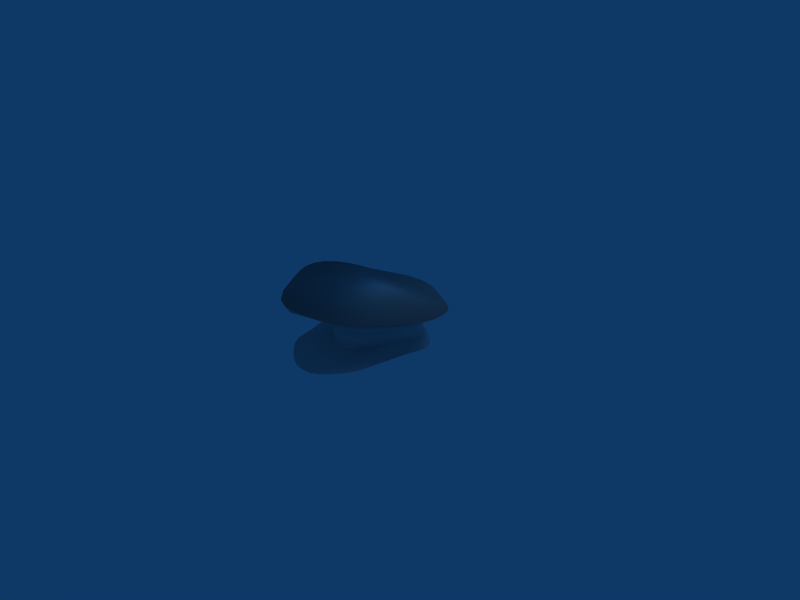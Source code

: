 # Source: Cap.blend  (saved by Blender 2.49.2; exported with 4.5.12 LTS)
import bpy
from mathutils import Matrix  # noqa: F401  (used for matrix-valued properties, if any)

bpy.ops.wm.read_factory_settings(use_empty=True)
scene = bpy.context.scene
scene.name = 'Scene'

# ---- collections
col_collection_1 = bpy.data.collections.new('Collection 1'); scene.collection.children.link(col_collection_1)

# ---- world
world_world = bpy.data.worlds.new('World'); scene.world = world_world
world_world.color = (0.05656, 0.2208, 0.4)
world_world.use_sun_shadow = False
world_world.sun_shadow_jitter_overblur = 0.0
world_world.cycles.sampling_method = 'MANUAL'
world_world.cycles.sample_map_resolution = 256

# ---- cameras
cam_camera = bpy.data.cameras.new('Camera')
cam_camera.passepartout_alpha = 0.2
cam_camera.clip_end = 100.0
cam_camera.lens = 35.0
cam_camera.ortho_scale = 7.314
cam_camera.show_passepartout = False
cam_camera.show_safe_areas = True
cam_camera.dof.focus_distance = 0.0
cam_camera.dof.aperture_fstop = 128.0

# ---- lights
light_spot = bpy.data.lights.new('Spot', 'POINT')
light_spot.transmission_factor = 0.0
light_spot.cutoff_distance = 30.0
light_spot.energy = 100.0
light_spot.shadow_buffer_clip_start = 1.001
light_spot.shadow_soft_size = 1.0
light_spot.shadow_maximum_resolution = 0.006
light_spot.use_absolute_resolution = True
light_spot.cycles.use_multiple_importance_sampling = False

# ---- meshes
me_cylinder = bpy.data.meshes.new('Cylinder')
me_cylinder.from_pydata([(0.4913, 0.4398, 0.1159), (0.5688, 0.3498, 0.1273), (0.614, 0.2543, 0.1543), (0.6268, 0.1503, 0.1897), (0.5963, 0.03372, 0.2255), (0.5463, -0.09661, 0.2459), (0.4929, -0.2435, 0.2388), (0.4331, -0.3871, 0.2213), (0.367, -0.5016, 0.2091), (0.2896, -0.5742, 0.2125), (0.2, -0.6147, 0.2285), (0.09926, -0.6283, 0.255), (-8.845e-08, -0.6289, 0.27), (-0.09926, -0.6283, 0.255), (-0.2, -0.6147, 0.2285), (-0.2896, -0.5742, 0.2125), (-0.367, -0.5016, 0.2091), (-0.4331, -0.3871, 0.2213), (-0.4929, -0.2435, 0.2388), (-0.5463, -0.09661, 0.2459), (-0.5963, 0.03372, 0.2255), (-0.6268, 0.1503, 0.1897), (-0.614, 0.2543, 0.1543), (-0.5688, 0.3498, 0.1273), (-0.4913, 0.4398, 0.1159), (-0.3921, 0.5215, 0.111), (-0.2761, 0.5917, 0.1097), (-0.1453, 0.6447, 0.1095), (1.332e-06, 0.6661, 0.1098), (0.1453, 0.6447, 0.1095), (0.2761, 0.5917, 0.1097), (0.3921, 0.5215, 0.111), (0.7605, 0.6018, 0.4754), (0.9078, 0.5058, 0.5079), (1.055, 0.3816, 0.5456), (1.174, 0.2338, 0.5816), (1.247, 0.07025, 0.6119), (1.274, -0.1035, 0.6287), (1.246, -0.2833, 0.641), (1.16, -0.4656, 0.6473), (1.008, -0.688, 0.6555), (0.7246, -1.062, 0.6834), (0.4064, -1.326, 0.7363), (0.1748, -1.423, 0.7565), (8.669e-07, -1.462, 0.744), (-0.1748, -1.423, 0.7565), (-0.4064, -1.326, 0.7363), (-0.7246, -1.062, 0.6834), (-1.008, -0.688, 0.6555), (-1.16, -0.4656, 0.6473), (-1.246, -0.2833, 0.641), (-1.274, -0.1035, 0.6287), (-1.247, 0.07024, 0.6119), (-1.174, 0.2338, 0.5816), (-1.055, 0.3815, 0.5456), (-0.9078, 0.5058, 0.5079), (-0.7605, 0.6018, 0.4754), (-0.6116, 0.6894, 0.459), (-0.4362, 0.7828, 0.4481), (-0.233, 0.8766, 0.438), (-8.823e-06, 0.916, 0.4292), (0.233, 0.8766, 0.438), (0.4362, 0.7829, 0.4481), (0.6115, 0.6894, 0.459), (0.3685, 0.5792, -0.08839), (0.2532, 0.6459, -0.08322), (0.1288, 0.6881, -0.08042), (1.163e-06, 0.7029, -0.07953), (-0.1288, 0.6881, -0.08042), (-0.2532, 0.6459, -0.08322), (-0.3685, 0.5792, -0.08839), (-0.4709, 0.4921, -0.0926), (-0.5541, 0.3851, -0.09165), (-0.6097, 0.2665, -0.07666), (-0.6266, 0.139, -0.05128), (-0.5912, 0.001445, -0.02532), (-0.525, -0.1437, -0.01563), (-0.4407, -0.2898, -0.026), (-0.3615, -0.4186, -0.04495), (-0.2957, -0.5218, -0.0667), (-0.2312, -0.5992, -0.08636), (-0.1595, -0.647, -0.09083), (-0.0808, -0.6725, -0.08732), (-7.136e-08, -0.6798, -0.08539), (0.0808, -0.6725, -0.08732), (0.1595, -0.647, -0.09083), (0.2312, -0.5992, -0.08636), (0.2957, -0.5218, -0.0667), (0.3615, -0.4186, -0.04495), (0.4407, -0.2898, -0.026), (0.525, -0.1437, -0.01563), (0.5912, 0.001445, -0.02532), (0.6266, 0.139, -0.05128), (0.6097, 0.2665, -0.07665), (0.5541, 0.3851, -0.09165), (0.4709, 0.4921, -0.0926), (0.7005, 0.3888, -0.137), (0.8112, 0.2376, -0.1104), (0.8548, 0.06086, -0.07417), (0.8291, -0.1458, -0.05209), (0.7738, -0.3702, -0.06178), (0.7144, -0.5856, -0.08021), (0.6759, -0.7707, -0.08537), (0.6429, -0.9243, -0.08461), (0.5546, -1.065, -0.09564), (0.4172, -1.189, -0.1186), (0.2793, -1.281, -0.1424), (0.1412, -1.339, -0.1541), (-2.282e-07, -1.357, -0.1503), (-0.1412, -1.339, -0.1541), (-0.2793, -1.281, -0.1424), (-0.4172, -1.189, -0.1186), (-0.5546, -1.065, -0.09564), (-0.6429, -0.9243, -0.08461), (-0.6759, -0.7707, -0.08537), (-0.7144, -0.5856, -0.08021), (-0.7738, -0.3702, -0.06178), (-0.8291, -0.1458, -0.05209), (-0.8548, 0.06086, -0.07417), (-0.8112, 0.2376, -0.1104), (-0.7005, 0.3888, -0.137), (-0.5513, 0.5212, -0.1421), (-0.377, 0.6208, -0.1363), (-0.1911, 0.684, -0.1315), (1.571e-06, 0.7074, -0.1293), (0.1911, 0.684, -0.1315), (0.377, 0.6208, -0.1363), (0.5513, 0.5212, -0.1421)], [], [(0, 32, 33, 1), (1, 33, 34, 2), (2, 34, 35, 3), (3, 35, 36, 4), (4, 36, 37, 5), (5, 37, 38, 6), (6, 38, 39, 7), (7, 39, 40, 8), (8, 40, 41, 9), (9, 41, 42, 10), (10, 42, 43, 11), (11, 43, 44, 12), (12, 44, 45, 13), (13, 45, 46, 14), (14, 46, 47, 15), (15, 47, 48, 16), (16, 48, 49, 17), (17, 49, 50, 18), (18, 50, 51, 19), (19, 51, 52, 20), (20, 52, 53, 21), (21, 53, 54, 22), (22, 54, 55, 23), (23, 55, 56, 24), (24, 56, 57, 25), (25, 57, 58, 26), (26, 58, 59, 27), (27, 59, 60, 28), (28, 60, 61, 29), (29, 61, 62, 30), (30, 62, 63, 31), (32, 0, 31, 63), (31, 0, 95, 64), (30, 31, 64, 65), (29, 30, 65, 66), (28, 29, 66, 67), (27, 28, 67, 68), (26, 27, 68, 69), (25, 26, 69, 70), (24, 25, 70, 71), (23, 24, 71, 72), (22, 23, 72, 73), (21, 22, 73, 74), (20, 21, 74, 75), (19, 20, 75, 76), (18, 19, 76, 77), (17, 18, 77, 78), (16, 17, 78, 79), (15, 16, 79, 80), (14, 15, 80, 81), (13, 14, 81, 82), (12, 13, 82, 83), (11, 12, 83, 84), (10, 11, 84, 85), (9, 10, 85, 86), (8, 9, 86, 87), (7, 8, 87, 88), (6, 7, 88, 89), (5, 6, 89, 90), (4, 5, 90, 91), (3, 4, 91, 92), (2, 3, 92, 93), (1, 2, 93, 94), (0, 1, 94, 95), (95, 94, 97, 96), (94, 93, 98, 97), (93, 92, 99, 98), (92, 91, 100, 99), (91, 90, 101, 100), (90, 89, 102, 101), (89, 88, 103, 102), (88, 87, 104, 103), (87, 86, 105, 104), (86, 85, 106, 105), (85, 84, 107, 106), (84, 83, 108, 107), (83, 82, 109, 108), (82, 81, 110, 109), (81, 80, 111, 110), (80, 79, 112, 111), (79, 78, 113, 112), (78, 77, 114, 113), (77, 76, 115, 114), (76, 75, 116, 115), (75, 74, 117, 116), (74, 73, 118, 117), (73, 72, 119, 118), (72, 71, 120, 119), (71, 70, 121, 120), (70, 69, 122, 121), (69, 68, 123, 122), (68, 67, 124, 123), (67, 66, 125, 124), (66, 65, 126, 125), (65, 64, 127, 126), (64, 95, 96, 127), (59, 61, 60), (58, 62, 61, 59), (57, 63, 62, 58), (32, 63, 57, 56), (32, 56, 55, 33), (33, 55, 54, 34), (34, 54, 53, 35), (35, 53, 52, 36), (36, 52, 51, 37), (37, 51, 50, 38), (38, 50, 49, 39), (39, 49, 48, 40), (40, 48, 47, 41), (41, 47, 46, 42), (42, 46, 45, 43), (43, 45, 44)])
me_cylinder.polygons.foreach_set('use_smooth', [True] * 112)
_uv = me_cylinder.uv_layers.new(name='UVTex')
_uv.uv.foreach_set('vector', [0.2853, 0.9505, 0.3011, 0.9956, 0.2891, 0.9986, 0.2743, 0.9509, 0.2743, 0.9509, 0.2891, 0.9986, 0.2737, 1.002, 0.2625, 0.9532, 0.2625, 0.9532, 0.2737, 1.002, 0.2555, 1.005, 0.2495, 0.9563, 0.2495, 0.9563, 0.2555, 1.005, 0.2354, 1.007, 0.235, 0.9594, 0.235, 0.9594, 0.2354, 1.007, 0.2142, 1.007, 0.2191, 0.9605, 0.2191, 0.9605, 0.2142, 1.007, 0.1923, 1.006, 0.2014, 0.9581, 0.2014, 0.9581, 0.1923, 1.006, 0.1702, 1.005, 0.1842, 0.9545, 0.1842, 0.9545, 0.1702, 1.005, 0.1432, 1.004, 0.1705, 0.9518, 0.1705, 0.9518, 0.1432, 1.004, 0.09776, 1.003, 0.1617, 0.9514, 0.1617, 0.9514, 0.09776, 1.003, 0.0653, 1.007, 0.1533, 0.952, 0.1533, 0.952, 0.0653, 1.007, 0.0533, 1.008, 0.1404, 0.9539, 0.1404, 0.9539, 0.0533, 1.008, 0.03689, 1.009, 0.1295, 0.9552, 0.1295, 0.9552, 0.03689, 1.009, 0.0533, 1.008, 0.1404, 0.9539, 0.1404, 0.9539, 0.0533, 1.008, 0.0653, 1.007, 0.1533, 0.952, 0.1533, 0.952, 0.0653, 1.007, 0.09776, 1.003, 0.1617, 0.9514, 0.1617, 0.9514, 0.09776, 1.003, 0.1432, 1.004, 0.1705, 0.9518, 0.1705, 0.9518, 0.1432, 1.004, 0.1702, 1.005, 0.1842, 0.9545, 0.1842, 0.9545, 0.1702, 1.005, 0.1923, 1.006, 0.2014, 0.9581, 0.2014, 0.9581, 0.1923, 1.006, 0.2142, 1.007, 0.2191, 0.9605, 0.2191, 0.9605, 0.2142, 1.007, 0.2354, 1.007, 0.235, 0.9594, 0.235, 0.9594, 0.2354, 1.007, 0.2555, 1.005, 0.2495, 0.9563, 0.2495, 0.9563, 0.2555, 1.005, 0.2737, 1.002, 0.2625, 0.9532, 0.2625, 0.9532, 0.2737, 1.002, 0.2891, 0.9986, 0.2743, 0.9509, 0.2743, 0.9509, 0.2891, 0.9986, 0.3011, 0.9956, 0.2853, 0.9505, 0.2853, 0.9505, 0.3011, 0.9956, 0.3118, 0.9946, 0.2952, 0.9508, 0.2952, 0.9508, 0.3118, 0.9946, 0.3232, 0.9943, 0.3037, 0.9513, 0.3037, 0.9513, 0.3232, 0.9943, 0.3347, 0.994, 0.3101, 0.9519, 0.3101, 0.9519, 0.3347, 0.994, 0.3395, 0.9934, 0.3127, 0.9521, 0.3127, 0.9521, 0.3395, 0.9934, 0.3347, 0.994, 0.3101, 0.9519, 0.3101, 0.9519, 0.3347, 0.994, 0.3232, 0.9943, 0.3037, 0.9513, 0.3037, 0.9513, 0.3232, 0.9943, 0.3118, 0.9946, 0.2952, 0.9508, 0.3011, 0.9956, 0.2853, 0.9505, 0.2952, 0.9508, 0.3118, 0.9946, 0.1293, 0.5108, 0.1063, 0.5102, 0.126, 0.453, 0.1504, 0.4563, 0.149, 0.5122, 0.1293, 0.5108, 0.1504, 0.4563, 0.1689, 0.4594, 0.1639, 0.5134, 0.149, 0.5122, 0.1689, 0.4594, 0.1807, 0.4613, 0.1786, 0.5148, 0.1639, 0.5134, 0.1807, 0.4613, 0.1966, 0.4619, 0.1639, 0.5134, 0.1786, 0.5148, 0.1966, 0.4619, 0.1807, 0.4613, 0.149, 0.5122, 0.1639, 0.5134, 0.1807, 0.4613, 0.1689, 0.4594, 0.1293, 0.5108, 0.149, 0.5122, 0.1689, 0.4594, 0.1504, 0.4563, 0.1063, 0.5102, 0.1293, 0.5108, 0.1504, 0.4563, 0.126, 0.453, 0.08076, 0.5112, 0.1063, 0.5102, 0.126, 0.453, 0.09602, 0.4507, 0.05333, 0.5164, 0.08076, 0.5112, 0.09602, 0.4507, 0.0624, 0.452, 0.02329, 0.5238, 0.05333, 0.5164, 0.0624, 0.452, 0.02604, 0.456, -0.01027, 0.531, 0.02329, 0.5238, 0.02604, 0.456, -0.01317, 0.4599, -0.04732, 0.5335, -0.01027, 0.531, -0.01317, 0.4599, -0.0541, 0.459, -0.08833, 0.5279, -0.04732, 0.5335, -0.0541, 0.459, -0.09482, 0.4525, -0.1282, 0.5195, -0.08833, 0.5279, -0.09482, 0.4525, -0.1304, 0.4441, -0.16, 0.5132, -0.1282, 0.5195, -0.1304, 0.4441, -0.1589, 0.4354, -0.1804, 0.5124, -0.16, 0.5132, -0.1589, 0.4354, -0.1801, 0.428, -0.1922, 0.5159, -0.1804, 0.5124, -0.1801, 0.428, -0.1934, 0.4256, 0.2624, 0.8796, 0.03101, 0.8236, 0.1251, 0.08333, 0.305, 0.08259, 0.4913, 0.9135, 0.2624, 0.8796, 0.305, 0.08259, 0.491, 0.08438, 0.7206, 0.8793, 0.4913, 0.9135, 0.491, 0.08438, 0.678, 0.08238, 0.9544, 0.8231, 0.7206, 0.8793, 0.678, 0.08238, 0.8616, 0.08292, -0.1804, 0.5124, -0.1922, 0.5159, -0.1934, 0.4256, -0.1801, 0.428, -0.16, 0.5132, -0.1804, 0.5124, -0.1801, 0.428, -0.1589, 0.4354, -0.1282, 0.5195, -0.16, 0.5132, -0.1589, 0.4354, -0.1304, 0.4441, -0.08833, 0.5279, -0.1282, 0.5195, -0.1304, 0.4441, -0.09482, 0.4525, -0.04732, 0.5335, -0.08833, 0.5279, -0.09482, 0.4525, -0.0541, 0.459, -0.01027, 0.531, -0.04732, 0.5335, -0.0541, 0.459, -0.01317, 0.4599, 0.02329, 0.5238, -0.01027, 0.531, -0.01317, 0.4599, 0.02604, 0.456, 0.05333, 0.5164, 0.02329, 0.5238, 0.02604, 0.456, 0.0624, 0.452, 0.08076, 0.5112, 0.05333, 0.5164, 0.0624, 0.452, 0.09602, 0.4507, 0.1063, 0.5102, 0.08076, 0.5112, 0.09602, 0.4507, 0.126, 0.453, 0.04384, 0.03085, 0.05048, 0.03454, 0.05962, 0.04594, 0.05025, 0.04103, 0.05048, 0.03454, 0.05783, 0.037, 0.07058, 0.04787, 0.05962, 0.04594, 0.05783, 0.037, 0.06574, 0.03775, 0.0834, 0.04673, 0.07058, 0.04787, 0.06574, 0.03775, 0.07427, 0.03618, 0.09731, 0.04428, 0.0834, 0.04673, 0.07427, 0.03618, 0.08327, 0.03325, 0.1107, 0.04164, 0.09731, 0.04428, 0.08327, 0.03325, 0.09233, 0.02951, 0.1221, 0.03994, 0.1107, 0.04164, 0.09233, 0.02951, 0.1003, 0.026, 0.1317, 0.03848, 0.1221, 0.03994, 0.1003, 0.026, 0.1067, 0.02308, 0.1404, 0.03456, 0.1317, 0.03848, 0.1067, 0.02308, 0.1115, 0.02022, 0.1481, 0.02847, 0.1404, 0.03456, 0.1115, 0.02022, 0.1145, 0.01704, 0.1538, 0.02235, 0.1481, 0.02847, 0.1145, 0.01704, 0.1161, 0.01355, 0.1574, 0.01623, 0.1538, 0.02235, 0.1161, 0.01355, 0.1165, 0.009968, 0.1585, 0.009968, 0.1574, 0.01623, 0.1165, 0.009968, 0.1161, 0.006385, 0.1574, 0.003707, 0.1585, 0.009968, 0.1161, 0.006385, 0.1145, 0.002894, 0.1538, -0.002415, 0.1574, 0.003707, 0.1145, 0.002894, 0.1115, -0.0002828, 0.1481, -0.008533, 0.1538, -0.002415, 0.1115, -0.0002828, 0.1067, -0.003142, 0.1404, -0.01462, 0.1481, -0.008533, 0.1067, -0.003142, 0.1003, -0.006059, 0.1317, -0.01854, 0.1404, -0.01462, 0.1003, -0.006059, 0.09233, -0.009573, 0.1221, -0.02, 0.1317, -0.01854, 0.09233, -0.009573, 0.08327, -0.01331, 0.1107, -0.02171, 0.1221, -0.02, 0.08327, -0.01331, 0.07427, -0.01625, 0.09731, -0.02434, 0.1107, -0.02171, 0.07427, -0.01625, 0.06574, -0.01781, 0.0834, -0.0268, 0.09731, -0.02434, 0.06574, -0.01781, 0.05783, -0.01707, 0.07058, -0.02793, 0.0834, -0.0268, 0.05783, -0.01707, 0.05048, -0.0146, 0.05962, -0.026, 0.07058, -0.02793, 0.05048, -0.0146, 0.04384, -0.01091, 0.05025, -0.02109, 0.05962, -0.026, 0.04384, -0.01091, 0.03844, -0.00637, 0.04203, -0.01448, 0.05025, -0.02109, 0.03844, -0.00637, 0.0343, -0.001258, 0.03586, -0.00675, 0.04203, -0.01448, 0.0343, -0.001258, 0.03169, 0.004257, 0.03194, 0.001494, 0.03586, -0.00675, 0.03169, 0.004257, 0.03077, 0.009968, 0.03049, 0.009968, 0.03194, 0.001494, 0.03077, 0.009968, 0.03169, 0.01568, 0.03194, 0.01844, 0.03049, 0.009968, 0.03169, 0.01568, 0.0343, 0.02119, 0.03586, 0.02669, 0.03194, 0.01844, 0.0343, 0.02119, 0.03844, 0.02631, 0.04203, 0.03441, 0.03586, 0.02669, 0.03844, 0.02631, 0.04384, 0.03085, 0.05025, 0.04103, 0.04203, 0.03441, 0.9033, 1.01, 0.9033, 0.9904, 0.9055, 1.0, 0.8983, 1.018, 0.8983, 0.9821, 0.9033, 0.9904, 0.9033, 1.01, 0.8932, 1.025, 0.8932, 0.9748, 0.8983, 0.9821, 0.8983, 1.018, 0.8885, 0.9687, 0.8932, 0.9748, 0.8932, 1.025, 0.8885, 1.031, 0.8885, 0.9687, 0.8885, 1.031, 0.8832, 1.037, 0.8832, 0.9626, 0.8832, 0.9626, 0.8832, 1.037, 0.8765, 1.043, 0.8765, 0.9566, 0.8765, 0.9566, 0.8765, 1.043, 0.8685, 1.048, 0.8685, 0.9517, 0.8685, 0.9517, 0.8685, 1.048, 0.8596, 1.051, 0.8596, 0.9487, 0.8596, 0.9487, 0.8596, 1.051, 0.8502, 1.052, 0.8502, 0.9476, 0.8502, 0.9476, 0.8502, 1.052, 0.8405, 1.051, 0.8405, 0.9487, 0.8405, 0.9487, 0.8405, 1.051, 0.8306, 1.048, 0.8306, 0.9522, 0.8306, 0.9522, 0.8306, 1.048, 0.8186, 1.042, 0.8186, 0.9585, 0.8186, 0.9585, 0.8186, 1.042, 0.7983, 1.03, 0.7983, 0.9702, 0.7983, 0.9702, 0.7983, 1.03, 0.784, 1.017, 0.784, 0.9833, 0.784, 0.9833, 0.784, 1.017, 0.7787, 1.007, 0.7787, 0.9928, 0.7787, 0.9928, 0.7787, 1.007, 0.7766, 1.0])
me_cylinder.use_remesh_preserve_volume = False
me_cylinder.use_remesh_preserve_attributes = False
me_cylinder.use_mirror_vertex_groups = False
me_cylinder.update()

# ---- objects
ob_cylinder = bpy.data.objects.new('Cylinder', me_cylinder)
ob_lamp = bpy.data.objects.new('Lamp', light_spot)
ob_camera = bpy.data.objects.new('Camera', cam_camera)

# ---- transforms, parenting, visibility, modifiers, constraints
ob_cylinder.location = (0.0, 0.0, 0.0)
ob_cylinder.lock_rotations_4d = False
ob_cylinder.empty_display_type = 'ARROWS'
ob_cylinder.lineart.crease_threshold = 0.0
ob_lamp.location = (4.076, 1.005, 5.904)
ob_lamp.rotation_euler = (0.6503, 0.05522, 1.866)
ob_lamp.lock_rotations_4d = False
ob_lamp.empty_display_type = 'ARROWS'
ob_lamp.color = (0.0, 0.0, 0.0, 0.0)
ob_lamp.lineart.crease_threshold = 0.0
ob_camera.location = (7.481, -6.508, 5.344)
ob_camera.rotation_euler = (1.109, 0.01082, 0.8149)
ob_camera.lock_rotations_4d = False
ob_camera.empty_display_type = 'ARROWS'
ob_camera.color = (0.0, 0.0, 0.0, 0.0)
ob_camera.display_type = 'WIRE'
ob_camera.lineart.crease_threshold = 0.0

# ---- collection membership
col_collection_1.objects.link(ob_cylinder)
col_collection_1.objects.link(ob_lamp)
col_collection_1.objects.link(ob_camera)

# ---- scene / render settings (as saved in the file)
scene.camera = ob_camera
scene.frame_start = 1; scene.frame_end = 250; scene.frame_set(1)
scene.render.engine = 'BLENDER_EEVEE_NEXT'
scene.render.image_settings.file_format = 'JPEG'
scene.render.image_settings.color_mode = 'RGB'
scene.render.image_settings.compression = 90
scene.render.resolution_x = 800
scene.render.resolution_y = 600
scene.render.pixel_aspect_x = 100.0
scene.render.pixel_aspect_y = 100.0
scene.render.fps = 25
scene.render.dither_intensity = 0.0
scene.render.use_compositing = False
scene.render.use_sequencer = False
scene.render.bake_margin = 2
scene.render.bake_bias = 0.0
scene.render.use_stamp_time = False
scene.render.use_stamp_date = False
scene.render.use_stamp_frame = False
scene.render.use_stamp_camera = False
scene.render.use_stamp_scene = False
scene.render.use_stamp_filename = False
scene.render.use_stamp_render_time = False
scene.render.stamp_font_size = 0
scene.cycles.use_denoising = False
scene.cycles.samples = 10
scene.cycles.sampling_pattern = 'TABULATED_SOBOL'
scene.cycles.light_sampling_threshold = 0.0
scene.cycles.use_adaptive_sampling = False
scene.cycles.use_light_tree = False
scene.cycles.blur_glossy = 0.0
scene.cycles.volume_bounces = 1
scene.cycles.pixel_filter_type = 'GAUSSIAN'
scene.cycles.sample_clamp_indirect = 0.0
scene.view_settings.view_transform = 'Raw'
bpy.context.view_layer.update()
